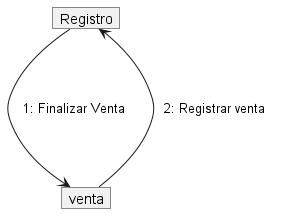

The diagram above was rendered by PlantUML. Its source (embedded in the PNG):
@startuml reto06
skinparam noteBackgroundColor transparent
skinparam noteBorderColor transparent
hide members

object "Registro" as objeto1{
    -catalogo: CatalogoProductos
    - venta: Venta

    + Registro(cp: CatalogoProductos)
    + finalizarVenta()
    + crearNuevaVenta()
    + introducirArticulo(id: ArticuloID, cant: int) 
}


object "venta" as objeto2{
    -FechaHora : Date
    -lineasVenta: List

    +Venta()
    +crearLineaVenta(espec: EspecificacionProducto, cant: int)
}

objeto1 -d--> objeto2
note on link
    1: Finalizar Venta
end note    

objeto2 -d--> objeto1
note on link
    2: Registrar venta
end note
@enduml